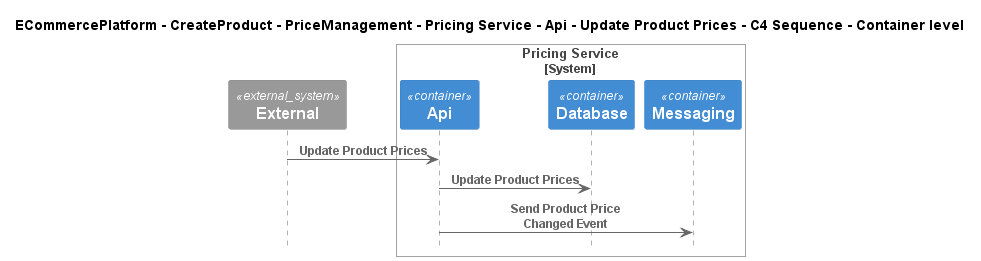

The diagram above was rendered by PlantUML. Its source (embedded in the PNG):
@startuml
!include ..\..\..\..\..\..\..\..\..\.c4s\C4_Sequence.puml

title ECommercePlatform - CreateProduct - PriceManagement - Pricing Service - Api - Update Product Prices - C4 Sequence - Container level

System_Ext(C4InterFlow.SoftwareSystems.ExternalSystem, "External", "")

System_Boundary(ECommercePlatform.CreateProduct.PriceManagement.SoftwareSystems.PricingService, "Pricing Service")
    Container(ECommercePlatform.CreateProduct.PriceManagement.SoftwareSystems.PricingService.Containers.Api, "Api", "", "")
    Container(ECommercePlatform.CreateProduct.PriceManagement.SoftwareSystems.PricingService.Containers.Database, "Database", "", "")
    Container(ECommercePlatform.CreateProduct.PriceManagement.SoftwareSystems.PricingService.Containers.Messaging, "Messaging", "", "")
Boundary_End()

Rel(C4InterFlow.SoftwareSystems.ExternalSystem, ECommercePlatform.CreateProduct.PriceManagement.SoftwareSystems.PricingService.Containers.Api, "Update Product Prices")
Rel(ECommercePlatform.CreateProduct.PriceManagement.SoftwareSystems.PricingService.Containers.Api, ECommercePlatform.CreateProduct.PriceManagement.SoftwareSystems.PricingService.Containers.Database, "Update Product Prices")
Rel(ECommercePlatform.CreateProduct.PriceManagement.SoftwareSystems.PricingService.Containers.Api, ECommercePlatform.CreateProduct.PriceManagement.SoftwareSystems.PricingService.Containers.Messaging, "Send Product Price Changed Event")


@enduml